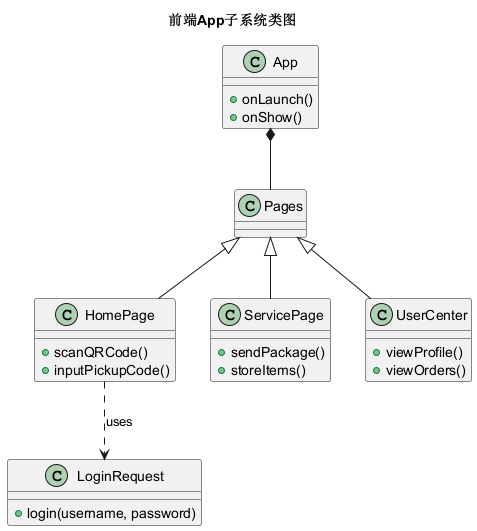

The diagram above was rendered by PlantUML. Its source (embedded in the PNG):
@startuml

title 前端App子系统类图

class App {
    +onLaunch()
    +onShow()
}

class Pages {
}

class LoginRequest {
    +login(username, password)
}

class HomePage {
    +scanQRCode()
    +inputPickupCode()
}

class ServicePage {
    +sendPackage()
    +storeItems()
}

class UserCenter {
    +viewProfile()
    +viewOrders()
}

App *-- Pages
Pages <|-- HomePage
Pages <|-- ServicePage
Pages <|-- UserCenter
HomePage ..> LoginRequest : uses

@enduml